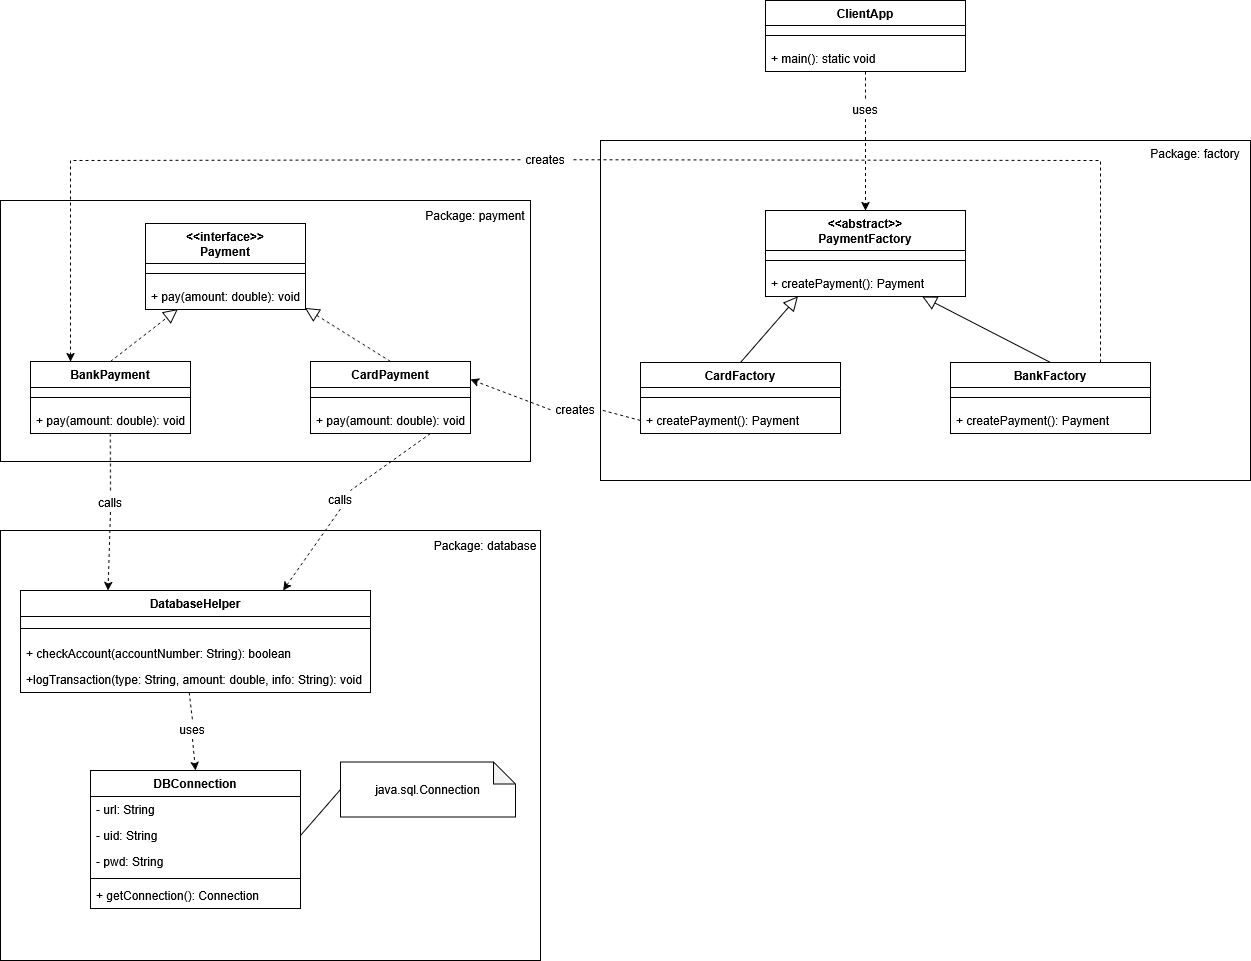

The diagram above was exported from draw.io. Its source (the exported page's mxGraphModel, read from the mxfile embedded in the PNG):
<mxGraphModel dx="952" dy="2089" grid="1" gridSize="10" guides="1" tooltips="1" connect="1" arrows="1" fold="1" page="1" pageScale="1" pageWidth="850" pageHeight="1100" math="0" shadow="0">
  <root>
    <mxCell id="0" />
    <mxCell id="1" parent="0" />
    <mxCell id="rinlTQhLZoChxhHyxsoX-1" parent="1" style="rounded=0;whiteSpace=wrap;html=1;fillColor=none;" value="" vertex="1">
      <mxGeometry height="340" width="650" x="1640" y="-80" as="geometry" />
    </mxCell>
    <mxCell id="rinlTQhLZoChxhHyxsoX-2" parent="1" style="rounded=0;whiteSpace=wrap;html=1;fillColor=none;" value="" vertex="1">
      <mxGeometry height="261" width="530" x="1040" y="-20" as="geometry" />
    </mxCell>
    <mxCell id="rinlTQhLZoChxhHyxsoX-3" parent="1" style="rounded=0;whiteSpace=wrap;html=1;fillColor=none;" value="" vertex="1">
      <mxGeometry height="430" width="540" x="1040" y="310" as="geometry" />
    </mxCell>
    <mxCell id="rinlTQhLZoChxhHyxsoX-5" parent="1" style="text;html=1;whiteSpace=wrap;strokeColor=none;fillColor=none;align=center;verticalAlign=middle;rounded=0;" value="Package: database" vertex="1">
      <mxGeometry height="30" width="110" x="1470" y="310" as="geometry" />
    </mxCell>
    <mxCell id="rinlTQhLZoChxhHyxsoX-6" parent="1" style="swimlane;fontStyle=1;align=center;verticalAlign=top;childLayout=stackLayout;horizontal=1;startSize=26;horizontalStack=0;resizeParent=1;resizeParentMax=0;resizeLast=0;collapsible=1;marginBottom=0;whiteSpace=wrap;html=1;" value="DBConnection" vertex="1">
      <mxGeometry height="138" width="210" x="1130" y="550" as="geometry" />
    </mxCell>
    <mxCell id="rinlTQhLZoChxhHyxsoX-7" parent="rinlTQhLZoChxhHyxsoX-6" style="text;strokeColor=none;fillColor=none;align=left;verticalAlign=top;spacingLeft=4;spacingRight=4;overflow=hidden;rotatable=0;points=[[0,0.5],[1,0.5]];portConstraint=eastwest;whiteSpace=wrap;html=1;" value="- url: String" vertex="1">
      <mxGeometry height="26" width="210" y="26" as="geometry" />
    </mxCell>
    <mxCell id="rinlTQhLZoChxhHyxsoX-10" parent="rinlTQhLZoChxhHyxsoX-6" style="text;strokeColor=none;fillColor=none;align=left;verticalAlign=top;spacingLeft=4;spacingRight=4;overflow=hidden;rotatable=0;points=[[0,0.5],[1,0.5]];portConstraint=eastwest;whiteSpace=wrap;html=1;" value="- uid: String" vertex="1">
      <mxGeometry height="26" width="210" y="52" as="geometry" />
    </mxCell>
    <mxCell id="rinlTQhLZoChxhHyxsoX-11" parent="rinlTQhLZoChxhHyxsoX-6" style="text;strokeColor=none;fillColor=none;align=left;verticalAlign=top;spacingLeft=4;spacingRight=4;overflow=hidden;rotatable=0;points=[[0,0.5],[1,0.5]];portConstraint=eastwest;whiteSpace=wrap;html=1;" value="- pwd: String" vertex="1">
      <mxGeometry height="26" width="210" y="78" as="geometry" />
    </mxCell>
    <mxCell id="rinlTQhLZoChxhHyxsoX-8" parent="rinlTQhLZoChxhHyxsoX-6" style="line;strokeWidth=1;fillColor=none;align=left;verticalAlign=middle;spacingTop=-1;spacingLeft=3;spacingRight=3;rotatable=0;labelPosition=right;points=[];portConstraint=eastwest;strokeColor=inherit;" value="" vertex="1">
      <mxGeometry height="8" width="210" y="104" as="geometry" />
    </mxCell>
    <mxCell id="rinlTQhLZoChxhHyxsoX-9" parent="rinlTQhLZoChxhHyxsoX-6" style="text;strokeColor=none;fillColor=none;align=left;verticalAlign=top;spacingLeft=4;spacingRight=4;overflow=hidden;rotatable=0;points=[[0,0.5],[1,0.5]];portConstraint=eastwest;whiteSpace=wrap;html=1;" value="+ getConnection(): Connection" vertex="1">
      <mxGeometry height="26" width="210" y="112" as="geometry" />
    </mxCell>
    <mxCell id="rinlTQhLZoChxhHyxsoX-12" parent="1" style="swimlane;fontStyle=1;align=center;verticalAlign=top;childLayout=stackLayout;horizontal=1;startSize=26;horizontalStack=0;resizeParent=1;resizeParentMax=0;resizeLast=0;collapsible=1;marginBottom=0;whiteSpace=wrap;html=1;" value="DatabaseHelper" vertex="1">
      <mxGeometry height="102" width="350" x="1060" y="370" as="geometry" />
    </mxCell>
    <mxCell id="rinlTQhLZoChxhHyxsoX-16" parent="rinlTQhLZoChxhHyxsoX-12" style="line;strokeWidth=1;fillColor=none;align=left;verticalAlign=middle;spacingTop=-1;spacingLeft=3;spacingRight=3;rotatable=0;labelPosition=right;points=[];portConstraint=eastwest;strokeColor=inherit;" value="" vertex="1">
      <mxGeometry height="24" width="350" y="26" as="geometry" />
    </mxCell>
    <mxCell id="rinlTQhLZoChxhHyxsoX-17" parent="rinlTQhLZoChxhHyxsoX-12" style="text;strokeColor=none;fillColor=none;align=left;verticalAlign=top;spacingLeft=4;spacingRight=4;overflow=hidden;rotatable=0;points=[[0,0.5],[1,0.5]];portConstraint=eastwest;whiteSpace=wrap;html=1;" value="+ checkAccount(accountNumber: String): boolean" vertex="1">
      <mxGeometry height="26" width="350" y="50" as="geometry" />
    </mxCell>
    <mxCell id="rinlTQhLZoChxhHyxsoX-18" parent="rinlTQhLZoChxhHyxsoX-12" style="text;strokeColor=none;fillColor=none;align=left;verticalAlign=top;spacingLeft=4;spacingRight=4;overflow=hidden;rotatable=0;points=[[0,0.5],[1,0.5]];portConstraint=eastwest;whiteSpace=wrap;html=1;" value="+logTransaction(type: String, amount: double, info: String): void" vertex="1">
      <mxGeometry height="26" width="350" y="76" as="geometry" />
    </mxCell>
    <mxCell id="rinlTQhLZoChxhHyxsoX-19" parent="1" style="shape=note;whiteSpace=wrap;html=1;backgroundOutline=1;darkOpacity=0.05;direction=east;size=22;" value="java.sql.Connection" vertex="1">
      <mxGeometry height="55" width="175" x="1380" y="541.5" as="geometry" />
    </mxCell>
    <mxCell id="rinlTQhLZoChxhHyxsoX-20" edge="1" parent="1" source="rinlTQhLZoChxhHyxsoX-10" style="endArrow=none;html=1;rounded=0;exitX=1;exitY=0.5;exitDx=0;exitDy=0;entryX=0;entryY=0.5;entryDx=0;entryDy=0;entryPerimeter=0;" target="rinlTQhLZoChxhHyxsoX-19" value="">
      <mxGeometry height="50" relative="1" width="50" as="geometry">
        <mxPoint x="1350" y="550" as="sourcePoint" />
        <mxPoint x="1400" y="500" as="targetPoint" />
      </mxGeometry>
    </mxCell>
    <mxCell id="rinlTQhLZoChxhHyxsoX-24" parent="1" style="text;html=1;whiteSpace=wrap;strokeColor=none;fillColor=none;align=center;verticalAlign=middle;rounded=0;" value="uses" vertex="1">
      <mxGeometry height="18.5" width="40" x="1212" y="500" as="geometry" />
    </mxCell>
    <mxCell id="rinlTQhLZoChxhHyxsoX-26" parent="1" style="text;html=1;whiteSpace=wrap;strokeColor=none;fillColor=none;align=center;verticalAlign=middle;rounded=0;" value="Package: payment" vertex="1">
      <mxGeometry height="30" width="110" x="1460" y="-20" as="geometry" />
    </mxCell>
    <mxCell id="rinlTQhLZoChxhHyxsoX-27" parent="1" style="swimlane;fontStyle=1;align=center;verticalAlign=top;childLayout=stackLayout;horizontal=1;startSize=40;horizontalStack=0;resizeParent=1;resizeParentMax=0;resizeLast=0;collapsible=1;marginBottom=0;whiteSpace=wrap;html=1;" value="&lt;div&gt;&amp;lt;&amp;lt;interface&amp;gt;&amp;gt;&lt;/div&gt;&lt;div&gt;Payment&lt;/div&gt;" vertex="1">
      <mxGeometry height="86" width="160" x="1185" y="3" as="geometry" />
    </mxCell>
    <mxCell id="rinlTQhLZoChxhHyxsoX-29" parent="rinlTQhLZoChxhHyxsoX-27" style="line;strokeWidth=1;fillColor=none;align=left;verticalAlign=middle;spacingTop=-1;spacingLeft=3;spacingRight=3;rotatable=0;labelPosition=right;points=[];portConstraint=eastwest;strokeColor=inherit;" value="" vertex="1">
      <mxGeometry height="20" width="160" y="40" as="geometry" />
    </mxCell>
    <mxCell id="rinlTQhLZoChxhHyxsoX-30" parent="rinlTQhLZoChxhHyxsoX-27" style="text;strokeColor=none;fillColor=none;align=left;verticalAlign=top;spacingLeft=4;spacingRight=4;overflow=hidden;rotatable=0;points=[[0,0.5],[1,0.5]];portConstraint=eastwest;whiteSpace=wrap;html=1;" value="+ pay(amount: double): void" vertex="1">
      <mxGeometry height="26" width="160" y="60" as="geometry" />
    </mxCell>
    <mxCell id="rinlTQhLZoChxhHyxsoX-31" parent="1" style="swimlane;fontStyle=1;align=center;verticalAlign=top;childLayout=stackLayout;horizontal=1;startSize=26;horizontalStack=0;resizeParent=1;resizeParentMax=0;resizeLast=0;collapsible=1;marginBottom=0;whiteSpace=wrap;html=1;" value="&lt;div&gt;BankPayment&lt;/div&gt;" vertex="1">
      <mxGeometry height="72" width="160" x="1070" y="141" as="geometry" />
    </mxCell>
    <mxCell id="rinlTQhLZoChxhHyxsoX-32" parent="rinlTQhLZoChxhHyxsoX-31" style="line;strokeWidth=1;fillColor=none;align=left;verticalAlign=middle;spacingTop=-1;spacingLeft=3;spacingRight=3;rotatable=0;labelPosition=right;points=[];portConstraint=eastwest;strokeColor=inherit;" value="" vertex="1">
      <mxGeometry height="20" width="160" y="26" as="geometry" />
    </mxCell>
    <mxCell id="rinlTQhLZoChxhHyxsoX-33" parent="rinlTQhLZoChxhHyxsoX-31" style="text;strokeColor=none;fillColor=none;align=left;verticalAlign=top;spacingLeft=4;spacingRight=4;overflow=hidden;rotatable=0;points=[[0,0.5],[1,0.5]];portConstraint=eastwest;whiteSpace=wrap;html=1;" value="+ pay(amount: double): void" vertex="1">
      <mxGeometry height="26" width="160" y="46" as="geometry" />
    </mxCell>
    <mxCell id="rinlTQhLZoChxhHyxsoX-34" parent="1" style="swimlane;fontStyle=1;align=center;verticalAlign=top;childLayout=stackLayout;horizontal=1;startSize=26;horizontalStack=0;resizeParent=1;resizeParentMax=0;resizeLast=0;collapsible=1;marginBottom=0;whiteSpace=wrap;html=1;" value="&lt;div&gt;CardPayment&lt;/div&gt;" vertex="1">
      <mxGeometry height="72" width="160" x="1350" y="141" as="geometry" />
    </mxCell>
    <mxCell id="rinlTQhLZoChxhHyxsoX-35" parent="rinlTQhLZoChxhHyxsoX-34" style="line;strokeWidth=1;fillColor=none;align=left;verticalAlign=middle;spacingTop=-1;spacingLeft=3;spacingRight=3;rotatable=0;labelPosition=right;points=[];portConstraint=eastwest;strokeColor=inherit;" value="" vertex="1">
      <mxGeometry height="20" width="160" y="26" as="geometry" />
    </mxCell>
    <mxCell id="rinlTQhLZoChxhHyxsoX-36" parent="rinlTQhLZoChxhHyxsoX-34" style="text;strokeColor=none;fillColor=none;align=left;verticalAlign=top;spacingLeft=4;spacingRight=4;overflow=hidden;rotatable=0;points=[[0,0.5],[1,0.5]];portConstraint=eastwest;whiteSpace=wrap;html=1;" value="+ pay(amount: double): void" vertex="1">
      <mxGeometry height="26" width="160" y="46" as="geometry" />
    </mxCell>
    <mxCell id="rinlTQhLZoChxhHyxsoX-37" edge="1" parent="1" source="rinlTQhLZoChxhHyxsoX-31" style="endArrow=block;dashed=1;endFill=0;endSize=12;html=1;rounded=0;entryX=0.203;entryY=0.985;entryDx=0;entryDy=0;entryPerimeter=0;exitX=0.5;exitY=0;exitDx=0;exitDy=0;" target="rinlTQhLZoChxhHyxsoX-30" value="">
      <mxGeometry relative="1" width="160" as="geometry">
        <mxPoint x="1270" y="231" as="sourcePoint" />
        <mxPoint x="1430" y="231" as="targetPoint" />
      </mxGeometry>
    </mxCell>
    <mxCell id="rinlTQhLZoChxhHyxsoX-38" edge="1" parent="1" source="rinlTQhLZoChxhHyxsoX-34" style="endArrow=block;dashed=1;endFill=0;endSize=12;html=1;rounded=0;entryX=0.995;entryY=0.938;entryDx=0;entryDy=0;entryPerimeter=0;exitX=0.5;exitY=0;exitDx=0;exitDy=0;" target="rinlTQhLZoChxhHyxsoX-30" value="">
      <mxGeometry relative="1" width="160" as="geometry">
        <mxPoint x="1340" y="263" as="sourcePoint" />
        <mxPoint x="1407" y="211" as="targetPoint" />
      </mxGeometry>
    </mxCell>
    <mxCell id="rinlTQhLZoChxhHyxsoX-39" edge="1" parent="1" source="rinlTQhLZoChxhHyxsoX-41" style="endArrow=classic;html=1;rounded=0;exitX=0.499;exitY=1;exitDx=0;exitDy=0;exitPerimeter=0;entryX=0.25;entryY=0;entryDx=0;entryDy=0;dashed=1;" target="rinlTQhLZoChxhHyxsoX-12" value="">
      <mxGeometry height="50" relative="1" width="50" as="geometry">
        <mxPoint x="1330" y="290" as="sourcePoint" />
        <mxPoint x="1380" y="240" as="targetPoint" />
      </mxGeometry>
    </mxCell>
    <mxCell id="rinlTQhLZoChxhHyxsoX-40" edge="1" parent="1" source="rinlTQhLZoChxhHyxsoX-47" style="endArrow=classic;html=1;rounded=0;exitX=0.499;exitY=1;exitDx=0;exitDy=0;exitPerimeter=0;entryX=0.75;entryY=0;entryDx=0;entryDy=0;dashed=1;" target="rinlTQhLZoChxhHyxsoX-12" value="">
      <mxGeometry height="50" relative="1" width="50" as="geometry">
        <mxPoint x="1431" y="252" as="sourcePoint" />
        <mxPoint x="1429" y="370" as="targetPoint" />
      </mxGeometry>
    </mxCell>
    <mxCell id="rinlTQhLZoChxhHyxsoX-42" edge="1" parent="1" source="rinlTQhLZoChxhHyxsoX-33" style="endArrow=none;html=1;rounded=0;exitX=0.499;exitY=1;exitDx=0;exitDy=0;exitPerimeter=0;entryX=0.5;entryY=0;entryDx=0;entryDy=0;dashed=1;endFill=0;" target="rinlTQhLZoChxhHyxsoX-41" value="">
      <mxGeometry height="50" relative="1" width="50" as="geometry">
        <mxPoint x="1150" y="252" as="sourcePoint" />
        <mxPoint x="1148" y="370" as="targetPoint" />
      </mxGeometry>
    </mxCell>
    <mxCell id="rinlTQhLZoChxhHyxsoX-41" parent="1" style="text;html=1;whiteSpace=wrap;strokeColor=none;fillColor=none;align=center;verticalAlign=middle;rounded=0;" value="calls" vertex="1">
      <mxGeometry height="18.5" width="40" x="1130" y="273" as="geometry" />
    </mxCell>
    <mxCell id="rinlTQhLZoChxhHyxsoX-44" edge="1" parent="1" source="rinlTQhLZoChxhHyxsoX-18" style="endArrow=none;html=1;rounded=0;exitX=0.482;exitY=1;exitDx=0;exitDy=0;exitPerimeter=0;entryX=0.5;entryY=0;entryDx=0;entryDy=0;endFill=0;dashed=1;" target="rinlTQhLZoChxhHyxsoX-24" value="">
      <mxGeometry height="50" relative="1" width="50" as="geometry">
        <mxPoint x="1330" y="560" as="sourcePoint" />
        <mxPoint x="1380" y="510" as="targetPoint" />
      </mxGeometry>
    </mxCell>
    <mxCell id="rinlTQhLZoChxhHyxsoX-45" edge="1" parent="1" source="rinlTQhLZoChxhHyxsoX-24" style="endArrow=classic;html=1;rounded=0;exitX=0.5;exitY=1;exitDx=0;exitDy=0;entryX=0.5;entryY=0;entryDx=0;entryDy=0;dashed=1;" target="rinlTQhLZoChxhHyxsoX-6" value="">
      <mxGeometry height="50" relative="1" width="50" as="geometry">
        <mxPoint x="1229" y="517" as="sourcePoint" />
        <mxPoint x="1230" y="540" as="targetPoint" />
      </mxGeometry>
    </mxCell>
    <mxCell id="rinlTQhLZoChxhHyxsoX-48" edge="1" parent="1" source="rinlTQhLZoChxhHyxsoX-34" style="endArrow=none;html=1;rounded=0;exitX=0.75;exitY=1;exitDx=0;exitDy=0;entryX=0.75;entryY=0;entryDx=0;entryDy=0;dashed=1;endFill=0;" target="rinlTQhLZoChxhHyxsoX-47" value="">
      <mxGeometry height="50" relative="1" width="50" as="geometry">
        <mxPoint x="1431" y="252" as="sourcePoint" />
        <mxPoint x="1323" y="370" as="targetPoint" />
      </mxGeometry>
    </mxCell>
    <mxCell id="rinlTQhLZoChxhHyxsoX-47" parent="1" style="text;html=1;whiteSpace=wrap;strokeColor=none;fillColor=none;align=center;verticalAlign=middle;rounded=0;" value="calls" vertex="1">
      <mxGeometry height="18.5" width="40" x="1360" y="270" as="geometry" />
    </mxCell>
    <mxCell id="rinlTQhLZoChxhHyxsoX-49" parent="1" style="text;html=1;whiteSpace=wrap;strokeColor=none;fillColor=none;align=center;verticalAlign=middle;rounded=0;" value="Package: factory" vertex="1">
      <mxGeometry height="30" width="110" x="2180" y="-81.5" as="geometry" />
    </mxCell>
    <mxCell id="rinlTQhLZoChxhHyxsoX-50" parent="1" style="swimlane;fontStyle=1;align=center;verticalAlign=top;childLayout=stackLayout;horizontal=1;startSize=40;horizontalStack=0;resizeParent=1;resizeParentMax=0;resizeLast=0;collapsible=1;marginBottom=0;whiteSpace=wrap;html=1;" value="&lt;div&gt;&amp;lt;&amp;lt;abstract&amp;gt;&amp;gt;&lt;/div&gt;&lt;div&gt;PaymentFactory&lt;/div&gt;" vertex="1">
      <mxGeometry height="86" width="200" x="1805" y="-10" as="geometry" />
    </mxCell>
    <mxCell id="rinlTQhLZoChxhHyxsoX-51" parent="rinlTQhLZoChxhHyxsoX-50" style="line;strokeWidth=1;fillColor=none;align=left;verticalAlign=middle;spacingTop=-1;spacingLeft=3;spacingRight=3;rotatable=0;labelPosition=right;points=[];portConstraint=eastwest;strokeColor=inherit;" value="" vertex="1">
      <mxGeometry height="20" width="200" y="40" as="geometry" />
    </mxCell>
    <mxCell id="rinlTQhLZoChxhHyxsoX-52" parent="rinlTQhLZoChxhHyxsoX-50" style="text;strokeColor=none;fillColor=none;align=left;verticalAlign=top;spacingLeft=4;spacingRight=4;overflow=hidden;rotatable=0;points=[[0,0.5],[1,0.5]];portConstraint=eastwest;whiteSpace=wrap;html=1;" value="+ createPayment(): Payment" vertex="1">
      <mxGeometry height="26" width="200" y="60" as="geometry" />
    </mxCell>
    <mxCell id="rinlTQhLZoChxhHyxsoX-53" parent="1" style="swimlane;fontStyle=1;align=center;verticalAlign=top;childLayout=stackLayout;horizontal=1;startSize=25;horizontalStack=0;resizeParent=1;resizeParentMax=0;resizeLast=0;collapsible=1;marginBottom=0;whiteSpace=wrap;html=1;" value="CardFactory" vertex="1">
      <mxGeometry height="71" width="200" x="1680" y="142" as="geometry" />
    </mxCell>
    <mxCell id="rinlTQhLZoChxhHyxsoX-54" parent="rinlTQhLZoChxhHyxsoX-53" style="line;strokeWidth=1;fillColor=none;align=left;verticalAlign=middle;spacingTop=-1;spacingLeft=3;spacingRight=3;rotatable=0;labelPosition=right;points=[];portConstraint=eastwest;strokeColor=inherit;" value="" vertex="1">
      <mxGeometry height="20" width="200" y="25" as="geometry" />
    </mxCell>
    <mxCell id="rinlTQhLZoChxhHyxsoX-55" parent="rinlTQhLZoChxhHyxsoX-53" style="text;strokeColor=none;fillColor=none;align=left;verticalAlign=top;spacingLeft=4;spacingRight=4;overflow=hidden;rotatable=0;points=[[0,0.5],[1,0.5]];portConstraint=eastwest;whiteSpace=wrap;html=1;" value="+ createPayment(): Payment" vertex="1">
      <mxGeometry height="26" width="200" y="45" as="geometry" />
    </mxCell>
    <mxCell id="rinlTQhLZoChxhHyxsoX-56" parent="1" style="swimlane;fontStyle=1;align=center;verticalAlign=top;childLayout=stackLayout;horizontal=1;startSize=25;horizontalStack=0;resizeParent=1;resizeParentMax=0;resizeLast=0;collapsible=1;marginBottom=0;whiteSpace=wrap;html=1;" value="BankFactory" vertex="1">
      <mxGeometry height="71" width="200" x="1990" y="142" as="geometry" />
    </mxCell>
    <mxCell id="rinlTQhLZoChxhHyxsoX-57" parent="rinlTQhLZoChxhHyxsoX-56" style="line;strokeWidth=1;fillColor=none;align=left;verticalAlign=middle;spacingTop=-1;spacingLeft=3;spacingRight=3;rotatable=0;labelPosition=right;points=[];portConstraint=eastwest;strokeColor=inherit;" value="" vertex="1">
      <mxGeometry height="20" width="200" y="25" as="geometry" />
    </mxCell>
    <mxCell id="rinlTQhLZoChxhHyxsoX-58" parent="rinlTQhLZoChxhHyxsoX-56" style="text;strokeColor=none;fillColor=none;align=left;verticalAlign=top;spacingLeft=4;spacingRight=4;overflow=hidden;rotatable=0;points=[[0,0.5],[1,0.5]];portConstraint=eastwest;whiteSpace=wrap;html=1;" value="+ createPayment(): Payment" vertex="1">
      <mxGeometry height="26" width="200" y="45" as="geometry" />
    </mxCell>
    <mxCell id="rinlTQhLZoChxhHyxsoX-59" edge="1" parent="1" source="rinlTQhLZoChxhHyxsoX-53" style="endArrow=block;endFill=0;endSize=12;html=1;rounded=0;exitX=0.5;exitY=0;exitDx=0;exitDy=0;entryX=0.162;entryY=1;entryDx=0;entryDy=0;entryPerimeter=0;" target="rinlTQhLZoChxhHyxsoX-52" value="">
      <mxGeometry relative="1" width="160" as="geometry">
        <mxPoint x="1650" y="200" as="sourcePoint" />
        <mxPoint x="1805" y="63" as="targetPoint" />
      </mxGeometry>
    </mxCell>
    <mxCell id="rinlTQhLZoChxhHyxsoX-60" edge="1" parent="1" source="rinlTQhLZoChxhHyxsoX-56" style="endArrow=block;endFill=0;endSize=12;html=1;rounded=0;exitX=0.5;exitY=0;exitDx=0;exitDy=0;entryX=0.784;entryY=1;entryDx=0;entryDy=0;entryPerimeter=0;" target="rinlTQhLZoChxhHyxsoX-52" value="">
      <mxGeometry relative="1" width="160" as="geometry">
        <mxPoint x="1810" y="166" as="sourcePoint" />
        <mxPoint x="1930" y="80" as="targetPoint" />
      </mxGeometry>
    </mxCell>
    <mxCell id="rinlTQhLZoChxhHyxsoX-61" edge="1" parent="1" source="rinlTQhLZoChxhHyxsoX-62" style="endArrow=classic;html=1;rounded=0;exitX=0;exitY=0.5;exitDx=0;exitDy=0;entryX=1;entryY=0.25;entryDx=0;entryDy=0;dashed=1;" target="rinlTQhLZoChxhHyxsoX-34" value="">
      <mxGeometry height="50" relative="1" width="50" as="geometry">
        <mxPoint x="1667" y="330" as="sourcePoint" />
        <mxPoint x="1610" y="411" as="targetPoint" />
      </mxGeometry>
    </mxCell>
    <mxCell id="rinlTQhLZoChxhHyxsoX-62" parent="1" style="text;html=1;whiteSpace=wrap;strokeColor=none;fillColor=none;align=center;verticalAlign=middle;rounded=0;" value="creates" vertex="1">
      <mxGeometry height="18.5" width="50" x="1590" y="180" as="geometry" />
    </mxCell>
    <mxCell id="rinlTQhLZoChxhHyxsoX-64" edge="1" parent="1" source="rinlTQhLZoChxhHyxsoX-55" style="endArrow=none;html=1;rounded=0;exitX=0;exitY=0.5;exitDx=0;exitDy=0;entryX=1;entryY=0.5;entryDx=0;entryDy=0;dashed=1;endFill=0;" target="rinlTQhLZoChxhHyxsoX-62" value="">
      <mxGeometry height="50" relative="1" width="50" as="geometry">
        <mxPoint x="1740" y="270" as="sourcePoint" />
        <mxPoint x="1660" y="240" as="targetPoint" />
      </mxGeometry>
    </mxCell>
    <mxCell id="rinlTQhLZoChxhHyxsoX-65" edge="1" parent="1" source="rinlTQhLZoChxhHyxsoX-66" style="endArrow=classic;html=1;rounded=0;exitX=0;exitY=0.5;exitDx=0;exitDy=0;entryX=0.25;entryY=0;entryDx=0;entryDy=0;dashed=1;" target="rinlTQhLZoChxhHyxsoX-31" value="">
      <mxGeometry height="50" relative="1" width="50" as="geometry">
        <Array as="points">
          <mxPoint x="1110" y="-60" />
        </Array>
        <mxPoint x="1800" y="330" as="sourcePoint" />
        <mxPoint x="1720" y="300" as="targetPoint" />
      </mxGeometry>
    </mxCell>
    <mxCell id="rinlTQhLZoChxhHyxsoX-67" edge="1" parent="1" source="rinlTQhLZoChxhHyxsoX-56" style="endArrow=none;html=1;rounded=0;exitX=0.75;exitY=0;exitDx=0;exitDy=0;entryX=1;entryY=0.5;entryDx=0;entryDy=0;dashed=1;endFill=0;" target="rinlTQhLZoChxhHyxsoX-66" value="">
      <mxGeometry height="50" relative="1" width="50" as="geometry">
        <Array as="points">
          <mxPoint x="2140" y="-60" />
        </Array>
        <mxPoint x="2140" y="142" as="sourcePoint" />
        <mxPoint x="1110" y="141" as="targetPoint" />
      </mxGeometry>
    </mxCell>
    <mxCell id="rinlTQhLZoChxhHyxsoX-66" parent="1" style="text;html=1;whiteSpace=wrap;strokeColor=none;fillColor=none;align=center;verticalAlign=middle;rounded=0;" value="creates" vertex="1">
      <mxGeometry height="18.5" width="50" x="1560" y="-70" as="geometry" />
    </mxCell>
    <mxCell id="rinlTQhLZoChxhHyxsoX-68" parent="1" style="swimlane;fontStyle=1;align=center;verticalAlign=top;childLayout=stackLayout;horizontal=1;startSize=25;horizontalStack=0;resizeParent=1;resizeParentMax=0;resizeLast=0;collapsible=1;marginBottom=0;whiteSpace=wrap;html=1;" value="ClientApp" vertex="1">
      <mxGeometry height="71" width="200" x="1805" y="-220" as="geometry" />
    </mxCell>
    <mxCell id="rinlTQhLZoChxhHyxsoX-69" parent="rinlTQhLZoChxhHyxsoX-68" style="line;strokeWidth=1;fillColor=none;align=left;verticalAlign=middle;spacingTop=-1;spacingLeft=3;spacingRight=3;rotatable=0;labelPosition=right;points=[];portConstraint=eastwest;strokeColor=inherit;" value="" vertex="1">
      <mxGeometry height="20" width="200" y="25" as="geometry" />
    </mxCell>
    <mxCell id="rinlTQhLZoChxhHyxsoX-70" parent="rinlTQhLZoChxhHyxsoX-68" style="text;strokeColor=none;fillColor=none;align=left;verticalAlign=top;spacingLeft=4;spacingRight=4;overflow=hidden;rotatable=0;points=[[0,0.5],[1,0.5]];portConstraint=eastwest;whiteSpace=wrap;html=1;" value="+ main(): static void" vertex="1">
      <mxGeometry height="26" width="200" y="45" as="geometry" />
    </mxCell>
    <mxCell id="rinlTQhLZoChxhHyxsoX-72" edge="1" parent="1" source="rinlTQhLZoChxhHyxsoX-73" style="endArrow=classic;html=1;rounded=0;entryX=0.5;entryY=0;entryDx=0;entryDy=0;dashed=1;" target="rinlTQhLZoChxhHyxsoX-50" value="">
      <mxGeometry height="50" relative="1" width="50" as="geometry">
        <mxPoint x="1860" y="10" as="sourcePoint" />
        <mxPoint x="1910" y="-40" as="targetPoint" />
      </mxGeometry>
    </mxCell>
    <mxCell id="rinlTQhLZoChxhHyxsoX-74" edge="1" parent="1" source="rinlTQhLZoChxhHyxsoX-70" style="endArrow=none;html=1;rounded=0;entryX=0.5;entryY=0;entryDx=0;entryDy=0;dashed=1;endFill=0;" target="rinlTQhLZoChxhHyxsoX-73" value="">
      <mxGeometry height="50" relative="1" width="50" as="geometry">
        <mxPoint x="1905" y="-139" as="sourcePoint" />
        <mxPoint x="1905" y="-10" as="targetPoint" />
      </mxGeometry>
    </mxCell>
    <mxCell id="rinlTQhLZoChxhHyxsoX-73" parent="1" style="text;html=1;whiteSpace=wrap;strokeColor=none;fillColor=none;align=center;verticalAlign=middle;rounded=0;" value="uses" vertex="1">
      <mxGeometry height="18.5" width="50" x="1880" y="-120" as="geometry" />
    </mxCell>
  </root>
</mxGraphModel>